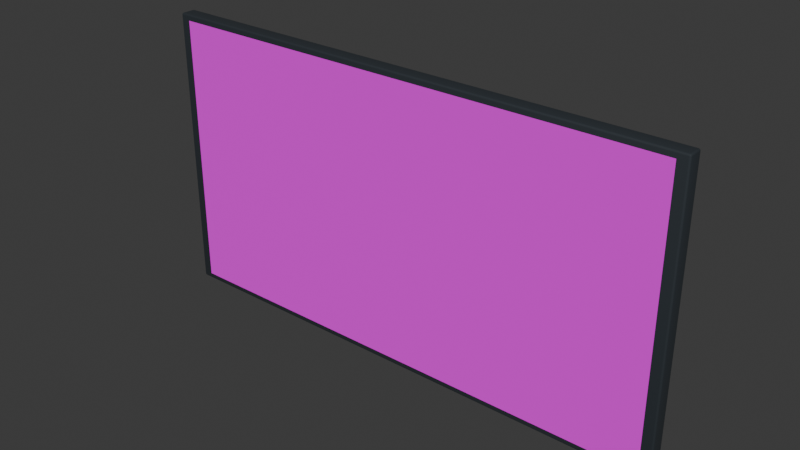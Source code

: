 # Source: anime-landscape-1.blend  (saved by Blender 5.2.44; exported with 4.5.12 LTS)
import bpy
from mathutils import Matrix  # noqa: F401  (used for matrix-valued properties, if any)

bpy.ops.wm.read_factory_settings(use_empty=True)
scene = bpy.context.scene
scene.name = 'Scene'

# ---- collections
col_collection = bpy.data.collections.new('Collection'); scene.collection.children.link(col_collection)

# ---- images (referenced by path relative to the original .blend; pixels are not part of the script)
import os
ASSET_DIR = os.environ.get("B2B_ASSET_DIR", "")  # directory of the original .blend (textures are referenced by path, not embedded)
HERE = os.path.dirname(os.path.abspath(__file__))  # packed textures are extracted next to this script under _unpacked/

def load_image(name, relpath, width, height, colorspace="sRGB"):
    """Load a texture the original file referenced (path relative to the .blend, or extracted next to this script)."""
    p = next((c for c in (os.path.join(HERE, relpath), os.path.join(ASSET_DIR, relpath)) if relpath and os.path.exists(c)), "")
    if p:
        img = bpy.data.images.load(p, check_existing=True)
        img.name = name
    else:  # same state as the original file: an image datablock whose file is absent (Cycles renders it pink)
        img = bpy.data.images.new(name, width, height)
        img.source = "FILE"
        img.filepath = "//" + (relpath or name)
    img.colorspace_settings.name = colorspace
    return img
img_modern_anime_atlas_png = load_image('modern-anime-atlas.png', 'modern-anime-atlas.png', 1024, 1024, 'sRGB')

# ---- materials (node trees are filled in below, after node groups)
mat_modern_recess_charcoal = bpy.data.materials.new('modern-recess-charcoal')
mat_modern_recess_charcoal.diffuse_color = (0.018, 0.025, 0.032, 1.0)
mat_original_anime_landscape_art = bpy.data.materials.new('original-anime-landscape-art')
mat_original_anime_landscape_art.diffuse_color = (1.0, 1.0, 1.0, 1.0)

# ---- material node trees
mat_modern_recess_charcoal.use_nodes = True; mat_modern_recess_charcoal.node_tree.nodes.clear()
_N = mat_modern_recess_charcoal.node_tree.nodes; _L = mat_modern_recess_charcoal.node_tree.links
n0 = _N.new('ShaderNodeBsdfPrincipled'); n0.name = 'Principled BSDF'; n0.location = (-200, 100)
n0.inputs[0].default_value = (0.018, 0.025, 0.032, 1.0)
n0.inputs[2].default_value = 0.82
n0.inputs[10].default_value = 0.005
n1 = _N.new('ShaderNodeOutputMaterial'); n1.name = 'Material Output'; n1.location = (200, 100)
_L.new(n0.outputs[0], n1.inputs[0])
n1.is_active_output = True
mat_original_anime_landscape_art.use_nodes = True; mat_original_anime_landscape_art.node_tree.nodes.clear()
_N = mat_original_anime_landscape_art.node_tree.nodes; _L = mat_original_anime_landscape_art.node_tree.links
n0 = _N.new('ShaderNodeBsdfPrincipled'); n0.name = 'Principled BSDF'; n0.location = (-200, 100)
n0.inputs[2].default_value = 0.95
n0.inputs[10].default_value = 0.005
n1 = _N.new('ShaderNodeOutputMaterial'); n1.name = 'Material Output'; n1.location = (200, 100)
n2 = _N.new('ShaderNodeTexImage'); n2.name = 'Image Texture'; n2.location = (0, 0)
n2.image = img_modern_anime_atlas_png
_L.new(n0.outputs[0], n1.inputs[0])
_L.new(n2.outputs[0], n0.inputs[0])
n1.is_active_output = True

# ---- world
world_world = bpy.data.worlds.new('World'); scene.world = world_world
world_world.use_nodes = True; world_world.node_tree.nodes.clear()
_N = world_world.node_tree.nodes; _L = world_world.node_tree.links
n0 = _N.new('ShaderNodeOutputWorld'); n0.name = 'World Output'; n0.location = (200, 100)
n1 = _N.new('ShaderNodeBackground'); n1.name = 'Background'; n1.location = (-200, 100)
n1.inputs[0].default_value = (0.05088, 0.05088, 0.05088, 1.0)
_L.new(n1.outputs[0], n0.inputs[0])
n0.is_active_output = True
world_world.color = (0.05088, 0.05088, 0.05088)
world_world.sun_shadow_jitter_overblur = 0.0

# ---- meshes
me_cube_2863 = bpy.data.meshes.new('Cube.2863')
me_cube_2863.from_pydata([(-0.596, -0.01289, 0.0), (-0.596, -0.01681, 0.004), (-0.6, -0.01289, 0.004), (-0.596, -0.01485, 0.0005344), (-0.598, -0.01289, 0.0005344), (-0.5979, -0.01477, 0.001053), (-0.598, -0.01629, 0.004), (-0.596, -0.01629, 0.002003), (-0.5979, -0.01578, 0.002087), (-0.5995, -0.01289, 0.002003), (-0.5995, -0.01485, 0.004), (-0.5989, -0.01477, 0.002087), (-0.596, -0.01681, 0.646), (-0.596, -0.01289, 0.65), (-0.6, -0.01289, 0.646), (-0.596, -0.01629, 0.648), (-0.598, -0.01629, 0.646), (-0.5979, -0.01578, 0.6479), (-0.598, -0.01289, 0.6495), (-0.596, -0.01485, 0.6495), (-0.5979, -0.01477, 0.6489), (-0.5995, -0.01485, 0.646), (-0.5995, -0.01289, 0.648), (-0.5989, -0.01477, 0.6479), (-0.596, 0.01358, 0.0), (-0.6, 0.01358, 0.004), (-0.596, 0.0175, 0.004), (-0.598, 0.01358, 0.0005344), (-0.596, 0.01554, 0.0005344), (-0.5979, 0.01545, 0.001053), (-0.5995, 0.01554, 0.004), (-0.5995, 0.01358, 0.002003), (-0.5989, 0.01545, 0.002087), (-0.596, 0.01698, 0.002003), (-0.598, 0.01698, 0.004), (-0.5979, 0.01647, 0.002087), (-0.596, 0.01358, 0.65), (-0.596, 0.0175, 0.646), (-0.6, 0.01358, 0.646), (-0.596, 0.01554, 0.6495), (-0.598, 0.01358, 0.6495), (-0.5979, 0.01545, 0.6489), (-0.598, 0.01698, 0.646), (-0.596, 0.01698, 0.648), (-0.5979, 0.01647, 0.6479), (-0.5995, 0.01358, 0.648), (-0.5995, 0.01554, 0.646), (-0.5989, 0.01545, 0.6479), (0.596, -0.01289, 0.0), (0.6, -0.01289, 0.004), (0.596, -0.01681, 0.004), (0.598, -0.01289, 0.0005344), (0.596, -0.01485, 0.0005344), (0.5979, -0.01477, 0.001053), (0.5995, -0.01485, 0.004), (0.5995, -0.01289, 0.002003), (0.5989, -0.01477, 0.002087), (0.596, -0.01629, 0.002003), (0.598, -0.01629, 0.004), (0.5979, -0.01578, 0.002087), (0.596, -0.01289, 0.65), (0.596, -0.01681, 0.646), (0.6, -0.01289, 0.646), (0.596, -0.01485, 0.6495), (0.598, -0.01289, 0.6495), (0.5979, -0.01477, 0.6489), (0.598, -0.01629, 0.646), (0.596, -0.01629, 0.648), (0.5979, -0.01578, 0.6479), (0.5995, -0.01289, 0.648), (0.5995, -0.01485, 0.646), (0.5989, -0.01477, 0.6479), (0.596, 0.01358, 0.0), (0.596, 0.0175, 0.004), (0.6, 0.01358, 0.004), (0.596, 0.01554, 0.0005344), (0.598, 0.01358, 0.0005344), (0.5979, 0.01545, 0.001053), (0.598, 0.01698, 0.004), (0.596, 0.01698, 0.002003), (0.5979, 0.01647, 0.002087), (0.5995, 0.01358, 0.002003), (0.5995, 0.01554, 0.004), (0.5989, 0.01545, 0.002087), (0.596, 0.01358, 0.65), (0.6, 0.01358, 0.646), (0.596, 0.0175, 0.646), (0.598, 0.01358, 0.6495), (0.596, 0.01554, 0.6495), (0.5979, 0.01545, 0.6489), (0.5995, 0.01554, 0.646), (0.5995, 0.01358, 0.648), (0.5989, 0.01545, 0.6479), (0.596, 0.01698, 0.648), (0.598, 0.01698, 0.646), (0.5979, 0.01647, 0.6479)], [], [(0, 3, 5, 4), (3, 7, 8, 5), (1, 6, 8, 7), (6, 10, 11, 8), (2, 9, 11, 10), (9, 4, 5, 11), (5, 8, 11), (12, 15, 17, 16), (15, 19, 20, 17), (13, 18, 20, 19), (18, 22, 23, 20), (14, 21, 23, 22), (21, 16, 17, 23), (17, 20, 23), (24, 27, 29, 28), (27, 31, 32, 29), (25, 30, 32, 31), (30, 34, 35, 32), (26, 33, 35, 34), (33, 28, 29, 35), (29, 32, 35), (36, 39, 41, 40), (39, 43, 44, 41), (37, 42, 44, 43), (42, 46, 47, 44), (38, 45, 47, 46), (45, 40, 41, 47), (41, 44, 47), (48, 51, 53, 52), (51, 55, 56, 53), (49, 54, 56, 55), (54, 58, 59, 56), (50, 57, 59, 58), (57, 52, 53, 59), (53, 56, 59), (60, 63, 65, 64), (63, 67, 68, 65), (61, 66, 68, 67), (66, 70, 71, 68), (62, 69, 71, 70), (69, 64, 65, 71), (65, 68, 71), (72, 75, 77, 76), (75, 79, 80, 77), (73, 78, 80, 79), (78, 82, 83, 80), (74, 81, 83, 82), (81, 76, 77, 83), (77, 80, 83), (84, 87, 89, 88), (87, 91, 92, 89), (85, 90, 92, 91), (90, 94, 95, 92), (86, 93, 95, 94), (93, 88, 89, 95), (89, 92, 95), (24, 0, 4, 27), (27, 4, 9, 31), (31, 9, 2, 25), (1, 12, 16, 6), (6, 16, 21, 10), (10, 21, 14, 2), (13, 36, 40, 18), (18, 40, 45, 22), (22, 45, 38, 14), (37, 26, 34, 42), (42, 34, 30, 46), (46, 30, 25, 38), (72, 24, 28, 75), (75, 28, 33, 79), (79, 33, 26, 73), (36, 84, 88, 39), (39, 88, 93, 43), (43, 93, 86, 37), (85, 74, 82, 90), (90, 82, 78, 94), (94, 78, 73, 86), (48, 72, 76, 51), (51, 76, 81, 55), (55, 81, 74, 49), (84, 60, 64, 87), (87, 64, 69, 91), (91, 69, 62, 85), (61, 50, 58, 66), (66, 58, 54, 70), (70, 54, 49, 62), (0, 48, 52, 3), (3, 52, 57, 7), (7, 57, 50, 1), (60, 13, 19, 63), (63, 19, 15, 67), (67, 15, 12, 61), (24, 72, 48, 0), (2, 14, 38, 25), (50, 61, 12, 1), (84, 36, 13, 60), (26, 37, 86, 73), (74, 85, 62, 49)])
me_cube_2863.polygons.foreach_set('use_smooth', [True] * 98)
_uv = me_cube_2863.uv_layers.new(name='UVMap')
_uv.uv.foreach_set('vector', [1.817, 0.01526, 1.814, 0.01505, 1.814, 0.01236, 1.817, 0.01245, 1.814, 0.01505, 1.812, 0.01449, 1.813, 0.01197, 1.814, 0.01236, 0.8863, 0.01468, 0.8863, 0.01197, 0.8889, 0.01208, 0.889, 0.01468, 0.8863, 0.01197, 0.8863, 0.009976, 0.8889, 0.01068, 0.8889, 0.01208, 1.949, 0.8512, 1.949, 0.8536, 1.946, 0.8533, 1.946, 0.851, 1.817, 0.009976, 1.817, 0.01245, 1.814, 0.01236, 1.814, 0.01062, 1.814, 0.01236, 1.813, 0.01197, 1.814, 0.01062, 0.01468, 0.01468, 0.01197, 0.01468, 0.01208, 0.01208, 0.01468, 0.01197, 0.01197, 0.01468, 0.009977, 0.01468, 0.01068, 0.01208, 0.01208, 0.01208, 1.919, 0.01237, 1.919, 0.009976, 1.922, 0.01029, 1.922, 0.01258, 1.949, 0.009976, 1.949, 0.01245, 1.946, 0.01236, 1.946, 0.01062, 1.949, 0.01526, 1.946, 0.01505, 1.946, 0.01236, 1.949, 0.01245, 1.946, 0.01505, 1.944, 0.01449, 1.945, 0.01197, 1.946, 0.01236, 1.945, 0.01197, 1.946, 0.01062, 1.946, 0.01236, 1.853, 0.01526, 1.853, 0.01245, 1.856, 0.01236, 1.856, 0.01505, 1.853, 0.01245, 1.853, 0.009976, 1.856, 0.01062, 1.856, 0.01236, 1.985, 0.8512, 1.988, 0.851, 1.988, 0.8533, 1.985, 0.8536, 1.787, 1.638, 1.787, 1.636, 1.79, 1.636, 1.79, 1.637, 1.787, 1.633, 1.79, 1.633, 1.79, 1.636, 1.787, 1.636, 1.858, 0.01449, 1.856, 0.01505, 1.856, 0.01236, 1.857, 0.01197, 1.856, 0.01236, 1.856, 0.01062, 1.857, 0.01197, 1.883, 0.01237, 1.88, 0.01258, 1.88, 0.01029, 1.883, 0.009976, 0.9109, 1.633, 0.9129, 1.633, 0.9131, 1.636, 0.9117, 1.636, 0.9157, 1.633, 0.9157, 1.636, 0.9131, 1.636, 0.9129, 1.633, 1.99, 0.01449, 1.988, 0.01505, 1.988, 0.01236, 1.989, 0.01197, 1.985, 0.01526, 1.985, 0.01245, 1.988, 0.01236, 1.988, 0.01505, 1.985, 0.01245, 1.985, 0.009976, 1.988, 0.01062, 1.988, 0.01236, 1.988, 0.01062, 1.989, 0.01197, 1.988, 0.01236, 1.817, 1.567, 1.817, 1.57, 1.814, 1.57, 1.814, 1.567, 1.985, 1.717, 1.985, 1.715, 1.988, 1.715, 1.988, 1.717, 1.985, 1.712, 1.988, 1.712, 1.988, 1.715, 1.985, 1.715, 1.988, 1.712, 1.99, 1.713, 1.989, 1.715, 1.988, 1.715, 0.8863, 1.633, 0.889, 1.633, 0.8889, 1.636, 0.8863, 1.636, 0.889, 1.633, 0.891, 1.633, 0.8903, 1.636, 0.8889, 1.636, 1.988, 1.717, 1.988, 1.715, 1.989, 1.715, 1.919, 1.565, 1.922, 1.565, 1.922, 1.567, 1.919, 1.567, 1.922, 1.565, 1.924, 1.565, 1.923, 1.568, 1.922, 1.567, 0.01468, 1.633, 0.01468, 1.636, 0.01208, 1.636, 0.01197, 1.633, 0.01468, 1.636, 0.01468, 1.638, 0.01208, 1.637, 0.01208, 1.636, 1.985, 0.876, 1.985, 0.8736, 1.988, 0.8739, 1.988, 0.8762, 1.919, 1.57, 1.919, 1.567, 1.922, 1.567, 1.922, 1.569, 1.922, 1.567, 1.923, 1.568, 1.922, 1.569, 1.853, 1.567, 1.856, 1.567, 1.856, 1.57, 1.853, 1.57, 1.792, 0.01468, 1.79, 0.01468, 1.79, 0.01208, 1.791, 0.01208, 1.787, 0.01468, 1.787, 0.01197, 1.79, 0.01208, 1.79, 0.01468, 1.944, 1.713, 1.946, 1.712, 1.946, 1.715, 1.945, 1.715, 1.949, 1.712, 1.949, 1.715, 1.946, 1.715, 1.946, 1.712, 1.949, 1.715, 1.949, 1.717, 1.946, 1.717, 1.946, 1.715, 1.946, 1.717, 1.945, 1.715, 1.946, 1.715, 1.883, 1.565, 1.883, 1.567, 1.88, 1.567, 1.88, 1.565, 1.883, 1.567, 1.883, 1.57, 1.88, 1.569, 1.88, 1.567, 1.949, 0.876, 1.946, 0.8762, 1.946, 0.8739, 1.949, 0.8736, 0.9157, 0.009976, 0.9157, 0.01197, 0.9131, 0.01208, 0.9131, 0.01068, 0.9157, 0.01468, 0.9129, 0.01468, 0.9131, 0.01208, 0.9157, 0.01197, 1.878, 1.565, 1.88, 1.565, 1.88, 1.567, 1.879, 1.568, 1.88, 1.567, 1.88, 1.569, 1.879, 1.568, 1.853, 0.01526, 1.817, 0.01526, 1.817, 0.01245, 1.853, 0.01245, 1.853, 0.01245, 1.817, 0.01245, 1.817, 0.009976, 1.853, 0.009976, 1.985, 0.8536, 1.949, 0.8536, 1.949, 0.8512, 1.985, 0.8512, 0.8863, 0.01468, 0.01468, 0.01468, 0.01468, 0.01197, 0.8863, 0.01197, 0.8863, 0.01197, 0.01468, 0.01197, 0.01468, 0.009976, 0.8863, 0.009976, 1.946, 0.851, 1.946, 0.01505, 1.949, 0.01526, 1.949, 0.8512, 1.919, 0.01237, 1.883, 0.01237, 1.883, 0.009976, 1.919, 0.009976, 1.949, 0.009976, 1.985, 0.009976, 1.985, 0.01245, 1.949, 0.01245, 1.949, 0.01245, 1.985, 0.01245, 1.985, 0.01526, 1.949, 0.01526, 0.9157, 1.633, 1.787, 1.633, 1.787, 1.636, 0.9157, 1.636, 0.9157, 1.636, 1.787, 1.636, 1.787, 1.638, 0.9157, 1.638, 1.988, 0.01505, 1.988, 0.851, 1.985, 0.8512, 1.985, 0.01526, 1.853, 1.567, 1.853, 0.01526, 1.856, 0.01505, 1.856, 1.567, 1.792, 0.01468, 1.792, 1.633, 1.79, 1.633, 1.79, 0.01468, 1.79, 0.01468, 1.79, 1.633, 1.787, 1.633, 1.787, 0.01468, 1.883, 0.01237, 1.883, 1.565, 1.88, 1.565, 1.88, 0.01258, 0.9109, 1.633, 0.9109, 0.01468, 0.9129, 0.01468, 0.9129, 1.633, 0.9129, 1.633, 0.9129, 0.01468, 0.9157, 0.01468, 0.9157, 1.633, 1.949, 0.876, 1.949, 1.712, 1.946, 1.712, 1.946, 0.8762, 0.9157, 0.009976, 1.787, 0.009976, 1.787, 0.01197, 0.9157, 0.01197, 0.9157, 0.01197, 1.787, 0.01197, 1.787, 0.01468, 0.9157, 0.01468, 1.817, 1.567, 1.853, 1.567, 1.853, 1.57, 1.817, 1.57, 1.985, 1.717, 1.949, 1.717, 1.949, 1.715, 1.985, 1.715, 1.985, 1.715, 1.949, 1.715, 1.949, 1.712, 1.985, 1.712, 1.883, 1.565, 1.919, 1.565, 1.919, 1.567, 1.883, 1.567, 1.883, 1.567, 1.919, 1.567, 1.919, 1.57, 1.883, 1.57, 1.949, 0.8736, 1.985, 0.8736, 1.985, 0.876, 1.949, 0.876, 0.01468, 1.633, 0.8863, 1.633, 0.8863, 1.636, 0.01468, 1.636, 0.01468, 1.636, 0.8863, 1.636, 0.8863, 1.638, 0.01468, 1.638, 1.988, 0.8762, 1.988, 1.712, 1.985, 1.712, 1.985, 0.876, 1.817, 0.01526, 1.817, 1.567, 1.814, 1.567, 1.814, 0.01505, 0.891, 0.01468, 0.891, 1.633, 0.889, 1.633, 0.889, 0.01468, 0.889, 0.01468, 0.889, 1.633, 0.8863, 1.633, 0.8863, 0.01468, 1.919, 1.565, 1.919, 0.01237, 1.922, 0.01258, 1.922, 1.565, 0.009976, 1.633, 0.009977, 0.01468, 0.01197, 0.01468, 0.01197, 1.633, 0.01197, 1.633, 0.01197, 0.01468, 0.01468, 0.01468, 0.01468, 1.633, 1.853, 0.01526, 1.853, 1.567, 1.817, 1.567, 1.817, 0.01526, 1.949, 0.8512, 1.949, 0.01526, 1.985, 0.01526, 1.985, 0.8512, 0.8863, 1.633, 0.01468, 1.633, 0.01468, 0.01468, 0.8863, 0.01468, 1.883, 1.565, 1.883, 0.01237, 1.919, 0.01237, 1.919, 1.565, 1.787, 1.633, 0.9157, 1.633, 0.9157, 0.01468, 1.787, 0.01468, 1.949, 1.712, 1.949, 0.876, 1.985, 0.876, 1.985, 1.712])
me_cube_2863.materials.append(mat_modern_recess_charcoal)
me_cube_2863.update()
me_artwork_plane = bpy.data.meshes.new('artwork_plane')
me_artwork_plane.from_pydata([(-0.576, -0.0175, 0.013), (0.576, -0.0175, 0.013), (0.576, -0.0175, 0.637), (-0.576, -0.0175, 0.637)], [], [(0, 1, 2, 3)])
_uv = me_artwork_plane.uv_layers.new(name='UVMap')
_uv.uv.foreach_set('vector', [0.0, 0.6667, 1.0, 0.6667, 1.0, 1.0, 0.0, 1.0])
me_artwork_plane.materials.append(mat_original_anime_landscape_art)
me_artwork_plane.update()

# ---- objects
ob_slim_gallery_frame = bpy.data.objects.new('slim_gallery_frame', me_cube_2863)
ob_original_landscape_artwork = bpy.data.objects.new('original_landscape_artwork', me_artwork_plane)

# ---- transforms, parenting, visibility, modifiers, constraints
ob_slim_gallery_frame.location = (0.0, 0.0, 0.0)
ob_original_landscape_artwork.location = (0.0, 0.0, 0.0)

# ---- collection membership
col_collection.objects.link(ob_slim_gallery_frame)
col_collection.objects.link(ob_original_landscape_artwork)

# ---- scene / render settings (as saved in the file)
scene.frame_start = 1; scene.frame_end = 250; scene.frame_set(1)
scene.render.engine = 'BLENDER_EEVEE_NEXT'
scene.render.bake_bias = 0.0
scene.render.bake_samples = 0
scene.render.compositor_device = 'GPU'
scene.eevee.use_volume_custom_range = False
scene.eevee.fast_gi_thickness_near = 0.1
scene.eevee.fast_gi_thickness_far = 0.0
scene.eevee.ray_tracing_options.screen_trace_thickness = 0.1
bpy.context.view_layer.update()

# ---- added for rendering (the .blend has no active camera and no usable light): camera, sun
cam_auto = bpy.data.cameras.new('AutoCamera')
cam_auto.lens = 50.0
cam_auto.sensor_width = 36.0
cam_auto.clip_end = 1000.0
ob_auto_camera = bpy.data.objects.new('AutoCamera', cam_auto)
scene.collection.objects.link(ob_auto_camera)
ob_auto_camera.location = (1.2631, -1.51572, 1.33548)
ob_auto_camera.rotation_euler = (1.09748, -7.21219e-08, 0.694738)
scene.camera = ob_auto_camera
light_auto_sun = bpy.data.lights.new('AutoSun', 'SUN')
light_auto_sun.energy = 3.0
light_auto_sun.angle = 0.0523599
ob_auto_sun = bpy.data.objects.new('AutoSun', light_auto_sun)
scene.collection.objects.link(ob_auto_sun)
ob_auto_sun.rotation_euler = (0.872665, 0.174533, 0.523599)
bpy.context.view_layer.update()
